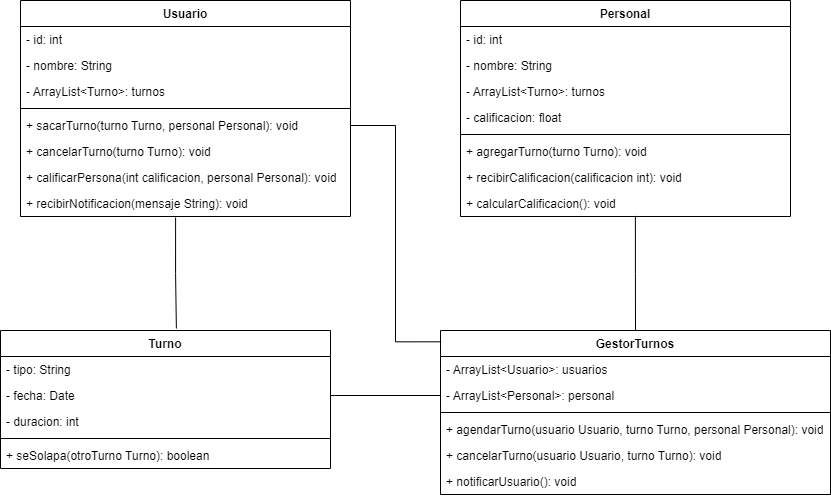

The diagram above was exported from draw.io. Its source (the exported page's mxGraphModel, read from the mxfile embedded in the PNG):
<mxGraphModel dx="1395" dy="622" grid="1" gridSize="10" guides="1" tooltips="1" connect="1" arrows="1" fold="1" page="1" pageScale="1" pageWidth="3300" pageHeight="4681" math="0" shadow="0">
  <root>
    <mxCell id="0" />
    <mxCell id="1" parent="0" />
    <mxCell id="c9YJaudLHzV0rEFKAXRX-1" value="Usuario" style="swimlane;fontStyle=1;align=center;verticalAlign=top;childLayout=stackLayout;horizontal=1;startSize=26;horizontalStack=0;resizeParent=1;resizeParentMax=0;resizeLast=0;collapsible=1;marginBottom=0;whiteSpace=wrap;html=1;" vertex="1" parent="1">
      <mxGeometry x="280" y="120" width="330" height="216" as="geometry" />
    </mxCell>
    <mxCell id="c9YJaudLHzV0rEFKAXRX-2" value="- id: int" style="text;strokeColor=none;fillColor=none;align=left;verticalAlign=top;spacingLeft=4;spacingRight=4;overflow=hidden;rotatable=0;points=[[0,0.5],[1,0.5]];portConstraint=eastwest;whiteSpace=wrap;html=1;" vertex="1" parent="c9YJaudLHzV0rEFKAXRX-1">
      <mxGeometry y="26" width="330" height="26" as="geometry" />
    </mxCell>
    <mxCell id="c9YJaudLHzV0rEFKAXRX-5" value="- nombre: String" style="text;strokeColor=none;fillColor=none;align=left;verticalAlign=top;spacingLeft=4;spacingRight=4;overflow=hidden;rotatable=0;points=[[0,0.5],[1,0.5]];portConstraint=eastwest;whiteSpace=wrap;html=1;" vertex="1" parent="c9YJaudLHzV0rEFKAXRX-1">
      <mxGeometry y="52" width="330" height="26" as="geometry" />
    </mxCell>
    <mxCell id="c9YJaudLHzV0rEFKAXRX-6" value="- ArrayList&amp;lt;Turno&amp;gt;: turnos" style="text;strokeColor=none;fillColor=none;align=left;verticalAlign=top;spacingLeft=4;spacingRight=4;overflow=hidden;rotatable=0;points=[[0,0.5],[1,0.5]];portConstraint=eastwest;whiteSpace=wrap;html=1;" vertex="1" parent="c9YJaudLHzV0rEFKAXRX-1">
      <mxGeometry y="78" width="330" height="26" as="geometry" />
    </mxCell>
    <mxCell id="c9YJaudLHzV0rEFKAXRX-3" value="" style="line;strokeWidth=1;fillColor=none;align=left;verticalAlign=middle;spacingTop=-1;spacingLeft=3;spacingRight=3;rotatable=0;labelPosition=right;points=[];portConstraint=eastwest;strokeColor=inherit;" vertex="1" parent="c9YJaudLHzV0rEFKAXRX-1">
      <mxGeometry y="104" width="330" height="8" as="geometry" />
    </mxCell>
    <mxCell id="c9YJaudLHzV0rEFKAXRX-4" value="+ sacarTurno(turno Turno, personal Personal): void" style="text;strokeColor=none;fillColor=none;align=left;verticalAlign=top;spacingLeft=4;spacingRight=4;overflow=hidden;rotatable=0;points=[[0,0.5],[1,0.5]];portConstraint=eastwest;whiteSpace=wrap;html=1;" vertex="1" parent="c9YJaudLHzV0rEFKAXRX-1">
      <mxGeometry y="112" width="330" height="26" as="geometry" />
    </mxCell>
    <mxCell id="c9YJaudLHzV0rEFKAXRX-7" value="+ cancelarTurno(turno Turno): void" style="text;strokeColor=none;fillColor=none;align=left;verticalAlign=top;spacingLeft=4;spacingRight=4;overflow=hidden;rotatable=0;points=[[0,0.5],[1,0.5]];portConstraint=eastwest;whiteSpace=wrap;html=1;" vertex="1" parent="c9YJaudLHzV0rEFKAXRX-1">
      <mxGeometry y="138" width="330" height="26" as="geometry" />
    </mxCell>
    <mxCell id="c9YJaudLHzV0rEFKAXRX-8" value="+ calificarPersona(int calificacion, personal Personal): void" style="text;strokeColor=none;fillColor=none;align=left;verticalAlign=top;spacingLeft=4;spacingRight=4;overflow=hidden;rotatable=0;points=[[0,0.5],[1,0.5]];portConstraint=eastwest;whiteSpace=wrap;html=1;" vertex="1" parent="c9YJaudLHzV0rEFKAXRX-1">
      <mxGeometry y="164" width="330" height="26" as="geometry" />
    </mxCell>
    <mxCell id="c9YJaudLHzV0rEFKAXRX-9" value="+ recibirNotificacion(mensaje String): void" style="text;strokeColor=none;fillColor=none;align=left;verticalAlign=top;spacingLeft=4;spacingRight=4;overflow=hidden;rotatable=0;points=[[0,0.5],[1,0.5]];portConstraint=eastwest;whiteSpace=wrap;html=1;" vertex="1" parent="c9YJaudLHzV0rEFKAXRX-1">
      <mxGeometry y="190" width="330" height="26" as="geometry" />
    </mxCell>
    <mxCell id="c9YJaudLHzV0rEFKAXRX-10" value="Personal" style="swimlane;fontStyle=1;align=center;verticalAlign=top;childLayout=stackLayout;horizontal=1;startSize=26;horizontalStack=0;resizeParent=1;resizeParentMax=0;resizeLast=0;collapsible=1;marginBottom=0;whiteSpace=wrap;html=1;" vertex="1" parent="1">
      <mxGeometry x="720" y="120" width="330" height="216" as="geometry" />
    </mxCell>
    <mxCell id="c9YJaudLHzV0rEFKAXRX-11" value="- id: int" style="text;strokeColor=none;fillColor=none;align=left;verticalAlign=top;spacingLeft=4;spacingRight=4;overflow=hidden;rotatable=0;points=[[0,0.5],[1,0.5]];portConstraint=eastwest;whiteSpace=wrap;html=1;" vertex="1" parent="c9YJaudLHzV0rEFKAXRX-10">
      <mxGeometry y="26" width="330" height="26" as="geometry" />
    </mxCell>
    <mxCell id="c9YJaudLHzV0rEFKAXRX-12" value="- nombre: String" style="text;strokeColor=none;fillColor=none;align=left;verticalAlign=top;spacingLeft=4;spacingRight=4;overflow=hidden;rotatable=0;points=[[0,0.5],[1,0.5]];portConstraint=eastwest;whiteSpace=wrap;html=1;" vertex="1" parent="c9YJaudLHzV0rEFKAXRX-10">
      <mxGeometry y="52" width="330" height="26" as="geometry" />
    </mxCell>
    <mxCell id="c9YJaudLHzV0rEFKAXRX-13" value="- ArrayList&amp;lt;Turno&amp;gt;: turnos" style="text;strokeColor=none;fillColor=none;align=left;verticalAlign=top;spacingLeft=4;spacingRight=4;overflow=hidden;rotatable=0;points=[[0,0.5],[1,0.5]];portConstraint=eastwest;whiteSpace=wrap;html=1;" vertex="1" parent="c9YJaudLHzV0rEFKAXRX-10">
      <mxGeometry y="78" width="330" height="26" as="geometry" />
    </mxCell>
    <mxCell id="c9YJaudLHzV0rEFKAXRX-19" value="- calificacion: float" style="text;strokeColor=none;fillColor=none;align=left;verticalAlign=top;spacingLeft=4;spacingRight=4;overflow=hidden;rotatable=0;points=[[0,0.5],[1,0.5]];portConstraint=eastwest;whiteSpace=wrap;html=1;" vertex="1" parent="c9YJaudLHzV0rEFKAXRX-10">
      <mxGeometry y="104" width="330" height="26" as="geometry" />
    </mxCell>
    <mxCell id="c9YJaudLHzV0rEFKAXRX-14" value="" style="line;strokeWidth=1;fillColor=none;align=left;verticalAlign=middle;spacingTop=-1;spacingLeft=3;spacingRight=3;rotatable=0;labelPosition=right;points=[];portConstraint=eastwest;strokeColor=inherit;" vertex="1" parent="c9YJaudLHzV0rEFKAXRX-10">
      <mxGeometry y="130" width="330" height="8" as="geometry" />
    </mxCell>
    <mxCell id="c9YJaudLHzV0rEFKAXRX-15" value="+ agregarTurno(turno Turno): void" style="text;strokeColor=none;fillColor=none;align=left;verticalAlign=top;spacingLeft=4;spacingRight=4;overflow=hidden;rotatable=0;points=[[0,0.5],[1,0.5]];portConstraint=eastwest;whiteSpace=wrap;html=1;" vertex="1" parent="c9YJaudLHzV0rEFKAXRX-10">
      <mxGeometry y="138" width="330" height="26" as="geometry" />
    </mxCell>
    <mxCell id="c9YJaudLHzV0rEFKAXRX-16" value="+ recibirCalificacion(calificacion int): void" style="text;strokeColor=none;fillColor=none;align=left;verticalAlign=top;spacingLeft=4;spacingRight=4;overflow=hidden;rotatable=0;points=[[0,0.5],[1,0.5]];portConstraint=eastwest;whiteSpace=wrap;html=1;" vertex="1" parent="c9YJaudLHzV0rEFKAXRX-10">
      <mxGeometry y="164" width="330" height="26" as="geometry" />
    </mxCell>
    <mxCell id="c9YJaudLHzV0rEFKAXRX-17" value="+ calcularCalificacion(): void" style="text;strokeColor=none;fillColor=none;align=left;verticalAlign=top;spacingLeft=4;spacingRight=4;overflow=hidden;rotatable=0;points=[[0,0.5],[1,0.5]];portConstraint=eastwest;whiteSpace=wrap;html=1;" vertex="1" parent="c9YJaudLHzV0rEFKAXRX-10">
      <mxGeometry y="190" width="330" height="26" as="geometry" />
    </mxCell>
    <mxCell id="c9YJaudLHzV0rEFKAXRX-20" value="Turno" style="swimlane;fontStyle=1;align=center;verticalAlign=top;childLayout=stackLayout;horizontal=1;startSize=26;horizontalStack=0;resizeParent=1;resizeParentMax=0;resizeLast=0;collapsible=1;marginBottom=0;whiteSpace=wrap;html=1;" vertex="1" parent="1">
      <mxGeometry x="260" y="450" width="330" height="138" as="geometry" />
    </mxCell>
    <mxCell id="c9YJaudLHzV0rEFKAXRX-21" value="- tipo: String" style="text;strokeColor=none;fillColor=none;align=left;verticalAlign=top;spacingLeft=4;spacingRight=4;overflow=hidden;rotatable=0;points=[[0,0.5],[1,0.5]];portConstraint=eastwest;whiteSpace=wrap;html=1;" vertex="1" parent="c9YJaudLHzV0rEFKAXRX-20">
      <mxGeometry y="26" width="330" height="26" as="geometry" />
    </mxCell>
    <mxCell id="c9YJaudLHzV0rEFKAXRX-22" value="- fecha: Date" style="text;strokeColor=none;fillColor=none;align=left;verticalAlign=top;spacingLeft=4;spacingRight=4;overflow=hidden;rotatable=0;points=[[0,0.5],[1,0.5]];portConstraint=eastwest;whiteSpace=wrap;html=1;" vertex="1" parent="c9YJaudLHzV0rEFKAXRX-20">
      <mxGeometry y="52" width="330" height="26" as="geometry" />
    </mxCell>
    <mxCell id="c9YJaudLHzV0rEFKAXRX-23" value="- duracion: int" style="text;strokeColor=none;fillColor=none;align=left;verticalAlign=top;spacingLeft=4;spacingRight=4;overflow=hidden;rotatable=0;points=[[0,0.5],[1,0.5]];portConstraint=eastwest;whiteSpace=wrap;html=1;" vertex="1" parent="c9YJaudLHzV0rEFKAXRX-20">
      <mxGeometry y="78" width="330" height="26" as="geometry" />
    </mxCell>
    <mxCell id="c9YJaudLHzV0rEFKAXRX-25" value="" style="line;strokeWidth=1;fillColor=none;align=left;verticalAlign=middle;spacingTop=-1;spacingLeft=3;spacingRight=3;rotatable=0;labelPosition=right;points=[];portConstraint=eastwest;strokeColor=inherit;" vertex="1" parent="c9YJaudLHzV0rEFKAXRX-20">
      <mxGeometry y="104" width="330" height="8" as="geometry" />
    </mxCell>
    <mxCell id="c9YJaudLHzV0rEFKAXRX-26" value="+ seSolapa(otroTurno Turno): boolean" style="text;strokeColor=none;fillColor=none;align=left;verticalAlign=top;spacingLeft=4;spacingRight=4;overflow=hidden;rotatable=0;points=[[0,0.5],[1,0.5]];portConstraint=eastwest;whiteSpace=wrap;html=1;" vertex="1" parent="c9YJaudLHzV0rEFKAXRX-20">
      <mxGeometry y="112" width="330" height="26" as="geometry" />
    </mxCell>
    <mxCell id="c9YJaudLHzV0rEFKAXRX-29" value="GestorTurnos" style="swimlane;fontStyle=1;align=center;verticalAlign=top;childLayout=stackLayout;horizontal=1;startSize=26;horizontalStack=0;resizeParent=1;resizeParentMax=0;resizeLast=0;collapsible=1;marginBottom=0;whiteSpace=wrap;html=1;" vertex="1" parent="1">
      <mxGeometry x="700" y="450" width="390" height="164" as="geometry" />
    </mxCell>
    <mxCell id="c9YJaudLHzV0rEFKAXRX-30" value="- ArrayList&amp;lt;Usuario&amp;gt;: usuarios" style="text;strokeColor=none;fillColor=none;align=left;verticalAlign=top;spacingLeft=4;spacingRight=4;overflow=hidden;rotatable=0;points=[[0,0.5],[1,0.5]];portConstraint=eastwest;whiteSpace=wrap;html=1;" vertex="1" parent="c9YJaudLHzV0rEFKAXRX-29">
      <mxGeometry y="26" width="390" height="26" as="geometry" />
    </mxCell>
    <mxCell id="c9YJaudLHzV0rEFKAXRX-35" value="- ArrayList&amp;lt;Personal&amp;gt;: personal" style="text;strokeColor=none;fillColor=none;align=left;verticalAlign=top;spacingLeft=4;spacingRight=4;overflow=hidden;rotatable=0;points=[[0,0.5],[1,0.5]];portConstraint=eastwest;whiteSpace=wrap;html=1;" vertex="1" parent="c9YJaudLHzV0rEFKAXRX-29">
      <mxGeometry y="52" width="390" height="26" as="geometry" />
    </mxCell>
    <mxCell id="c9YJaudLHzV0rEFKAXRX-33" value="" style="line;strokeWidth=1;fillColor=none;align=left;verticalAlign=middle;spacingTop=-1;spacingLeft=3;spacingRight=3;rotatable=0;labelPosition=right;points=[];portConstraint=eastwest;strokeColor=inherit;" vertex="1" parent="c9YJaudLHzV0rEFKAXRX-29">
      <mxGeometry y="78" width="390" height="8" as="geometry" />
    </mxCell>
    <mxCell id="c9YJaudLHzV0rEFKAXRX-34" value="+ agendarTurno(usuario Usuario, turno Turno, personal Personal): void" style="text;strokeColor=none;fillColor=none;align=left;verticalAlign=top;spacingLeft=4;spacingRight=4;overflow=hidden;rotatable=0;points=[[0,0.5],[1,0.5]];portConstraint=eastwest;whiteSpace=wrap;html=1;" vertex="1" parent="c9YJaudLHzV0rEFKAXRX-29">
      <mxGeometry y="86" width="390" height="26" as="geometry" />
    </mxCell>
    <mxCell id="c9YJaudLHzV0rEFKAXRX-36" value="+ cancelarTurno(usuario Usuario, turno Turno): void" style="text;strokeColor=none;fillColor=none;align=left;verticalAlign=top;spacingLeft=4;spacingRight=4;overflow=hidden;rotatable=0;points=[[0,0.5],[1,0.5]];portConstraint=eastwest;whiteSpace=wrap;html=1;" vertex="1" parent="c9YJaudLHzV0rEFKAXRX-29">
      <mxGeometry y="112" width="390" height="26" as="geometry" />
    </mxCell>
    <mxCell id="c9YJaudLHzV0rEFKAXRX-37" value="+ notificarUsuario(): void" style="text;strokeColor=none;fillColor=none;align=left;verticalAlign=top;spacingLeft=4;spacingRight=4;overflow=hidden;rotatable=0;points=[[0,0.5],[1,0.5]];portConstraint=eastwest;whiteSpace=wrap;html=1;" vertex="1" parent="c9YJaudLHzV0rEFKAXRX-29">
      <mxGeometry y="138" width="390" height="26" as="geometry" />
    </mxCell>
    <mxCell id="c9YJaudLHzV0rEFKAXRX-40" value="" style="endArrow=none;html=1;edgeStyle=orthogonalEdgeStyle;rounded=0;exitX=0.47;exitY=1.038;exitDx=0;exitDy=0;exitPerimeter=0;entryX=0.533;entryY=-0.014;entryDx=0;entryDy=0;entryPerimeter=0;" edge="1" parent="1" source="c9YJaudLHzV0rEFKAXRX-9" target="c9YJaudLHzV0rEFKAXRX-20">
      <mxGeometry relative="1" as="geometry">
        <mxPoint x="770" y="380" as="sourcePoint" />
        <mxPoint x="930" y="380" as="targetPoint" />
      </mxGeometry>
    </mxCell>
    <mxCell id="c9YJaudLHzV0rEFKAXRX-43" value="" style="endArrow=none;html=1;edgeStyle=orthogonalEdgeStyle;rounded=0;exitX=0;exitY=0.5;exitDx=0;exitDy=0;entryX=1;entryY=0.5;entryDx=0;entryDy=0;" edge="1" parent="1" source="c9YJaudLHzV0rEFKAXRX-35" target="c9YJaudLHzV0rEFKAXRX-22">
      <mxGeometry relative="1" as="geometry">
        <mxPoint x="650" y="347" as="sourcePoint" />
        <mxPoint x="651" y="458" as="targetPoint" />
      </mxGeometry>
    </mxCell>
    <mxCell id="c9YJaudLHzV0rEFKAXRX-45" value="" style="endArrow=none;html=1;edgeStyle=orthogonalEdgeStyle;rounded=0;exitX=0.53;exitY=0.976;exitDx=0;exitDy=0;exitPerimeter=0;entryX=0.5;entryY=0;entryDx=0;entryDy=0;" edge="1" parent="1" source="c9YJaudLHzV0rEFKAXRX-17" target="c9YJaudLHzV0rEFKAXRX-29">
      <mxGeometry relative="1" as="geometry">
        <mxPoint x="680" y="336" as="sourcePoint" />
        <mxPoint x="681" y="447" as="targetPoint" />
        <Array as="points" />
      </mxGeometry>
    </mxCell>
    <mxCell id="c9YJaudLHzV0rEFKAXRX-46" value="" style="endArrow=none;html=1;edgeStyle=orthogonalEdgeStyle;rounded=0;exitX=1;exitY=0.5;exitDx=0;exitDy=0;entryX=0.002;entryY=0.069;entryDx=0;entryDy=0;entryPerimeter=0;" edge="1" parent="1" source="c9YJaudLHzV0rEFKAXRX-4" target="c9YJaudLHzV0rEFKAXRX-29">
      <mxGeometry relative="1" as="geometry">
        <mxPoint x="650" y="270" as="sourcePoint" />
        <mxPoint x="651" y="381" as="targetPoint" />
      </mxGeometry>
    </mxCell>
  </root>
</mxGraphModel>